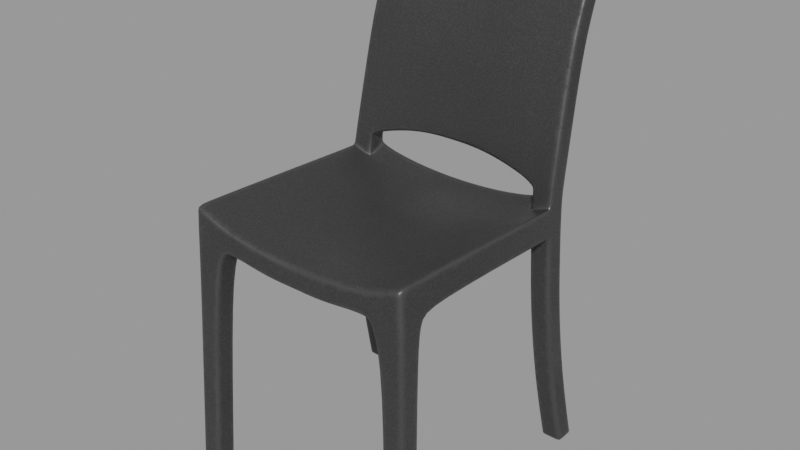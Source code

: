 # Source: chair_4b4678c3-3e81-4ba8-aa3f-4c763c5adda1.blend  (saved by Blender 2.93.21; exported with 4.5.12 LTS)
import bpy
from mathutils import Matrix  # noqa: F401  (used for matrix-valued properties, if any)

bpy.ops.wm.read_factory_settings(use_empty=True)
scene = bpy.context.scene
scene.name = 'upload'

# ---- collections
col_chair = bpy.data.collections.new('Chair'); scene.collection.children.link(col_chair)

# ---- materials (node trees are filled in below, after node groups)
mat_sedia = bpy.data.materials.new('sedia')
mat_sedia.use_transparent_shadow = False
mat_sedia.use_raytrace_refraction = True
mat_sedia.use_screen_refraction = True
mat_sedia.thickness_mode = 'SLAB'

# ---- material node trees
mat_sedia.use_nodes = True; mat_sedia.node_tree.nodes.clear()
_N = mat_sedia.node_tree.nodes; _L = mat_sedia.node_tree.links
n0 = _N.new('ShaderNodeOutputMaterial'); n0.name = 'Material Output'; n0.location = (716, 300)
n1 = _N.new('ShaderNodeTexCoord'); n1.name = 'Texture Coordinate'; n1.location = (-893, 145)
n2 = _N.new('ShaderNodeMapping'); n2.name = 'Mapping'; n2.location = (-683, 162)
n2.width = 240
n3 = _N.new('ShaderNodeTexNoise'); n3.name = 'Noise Texture'; n3.location = (-393, 128)
n3.inputs[3].default_value = 16.0
n4 = _N.new('ShaderNodeVectorMath'); n4.name = 'Vector Math'; n4.location = (-606, 436)
n4.operation = 'DOT_PRODUCT'
n5 = _N.new('ShaderNodeTexVoronoi'); n5.name = 'Voronoi Texture'; n5.location = (-390, 424)
n5.feature = 'SMOOTH_F1'
n5.inputs[2].default_value = 500.0
n6 = _N.new('ShaderNodeNewGeometry'); n6.name = 'Geometry'; n6.location = (-1159, 252)
n7 = _N.new('ShaderNodeBevel'); n7.name = 'Bevel'; n7.location = (-822, 459)
n7.samples = 8
n8 = _N.new('ShaderNodeMath'); n8.name = 'Math'; n8.location = (-1052, 532)
n8.operation = 'MULTIPLY'
n8.inputs[0].default_value = 0.015
n8.inputs[2].default_value = 0.0
n9 = _N.new('ShaderNodeTexNoise'); n9.name = 'Noise Texture.001'; n9.location = (-1592, 390)
n9.inputs[2].default_value = 75.0
n9.inputs[3].default_value = 16.0
n10 = _N.new('ShaderNodeValToRGB'); n10.name = 'ColorRamp'; n10.location = (-1367, 496)
n10.color_ramp.interpolation = 'EASE'
while len(n10.color_ramp.elements) > 1: n10.color_ramp.elements.remove(n10.color_ramp.elements[-1])
n10.color_ramp.elements[0].position = 0.0; n10.color_ramp.elements[0].color = (0.0, 0.0, 0.0, 1.0)
_e = n10.color_ramp.elements.new(1.0); _e.color = (1.0, 1.0, 1.0, 1.0)
n11 = _N.new('ShaderNodeMapRange'); n11.name = 'Map Range'; n11.location = (-387, 668)
n11.inputs[1].default_value = 0.99
n11.inputs[3].default_value = 1.0
n11.inputs[4].default_value = 0.0
n12 = _N.new('ShaderNodeMix'); n12.name = 'Mix'; n12.location = (42, 598)
n12.data_type = 'RGBA'
n12.inputs[6].default_value = (0.0331, 0.0331, 0.0331, 1.0)
n12.inputs[7].default_value = (0.1459, 0.1459, 0.1459, 1.0)
n13 = _N.new('ShaderNodeInvert'); n13.name = 'Invert'; n13.location = (-84, 212)
n13.inputs[0].default_value = 0.0
n14 = _N.new('ShaderNodeTexCoord'); n14.name = 'Texture Coordinate.001'; n14.location = (-1832, 150)
n15 = _N.new('ShaderNodeBsdfPrincipled'); n15.name = 'Principled BSDF'; n15.location = (385, 287)
n15.distribution = 'GGX'
n15.subsurface_method = 'BURLEY'
n15.inputs[3].default_value = 1.45
n15.inputs[20].default_value = 0.5755
n15.inputs[27].default_value = (0.0, 0.0, 0.0, 1.0)
n15.inputs[28].default_value = 1.0
_L.new(n3.outputs[0], n15.inputs[2])
_L.new(n2.outputs[0], n3.inputs[0])
_L.new(n1.outputs[3], n2.inputs[0])
_L.new(n2.outputs[0], n5.inputs[0])
_L.new(n7.outputs[0], n4.inputs[0])
_L.new(n6.outputs[1], n4.inputs[1])
_L.new(n12.outputs[2], n15.inputs[0])
_L.new(n4.outputs[1], n11.inputs[0])
_L.new(n11.outputs[0], n12.inputs[0])
_L.new(n8.outputs[0], n7.inputs[0])
_L.new(n10.outputs[0], n8.inputs[1])
_L.new(n11.outputs[0], n13.inputs[1])
_L.new(n15.outputs[0], n0.inputs[0])
_L.new(n14.outputs[3], n9.inputs[0])
_L.new(n9.outputs[0], n10.inputs[0])
_L.new(n13.outputs[0], n15.inputs[1])
_L.new(n5.outputs[0], n15.inputs[13])
n0.is_active_output = True

# ---- meshes
me_plane_053 = bpy.data.meshes.new('Plane.053')
me_plane_053.from_pydata([(0.1499, 0.2315, 0.7996), (0.2028, 0.1411, 0.269), (0.198, 0.1371, 0.4035), (0.2124, 0.1911, -5.032e-08), (0.2076, 0.1591, 0.1345), (0.1975, -0.1497, 0.4195), (0.1979, -0.1682, 0.4063), (0.2005, -0.1762, 0.3339), (0.2124, -0.1911, -5.032e-08), (0.2124, 0.2271, -5.032e-08), (0.2124, -0.2271, -5.032e-08), (0.2076, 0.1951, 0.1345), (0.2028, 0.1771, 0.269), (0.198, 0.1731, 0.4035), (0.2005, -0.2122, 0.3339), (0.1971, -0.2098, 0.4302), (0.1956, -0.2098, 0.4722), (0.1962, 0.1371, 0.4555), (0.1962, 0.1731, 0.4555), (0.1953, 0.1405, 0.4793), (0.1883, 0.1802, 0.6775), (0.1859, 0.2053, 0.7443), (0.184, 0.2315, 0.7996), (0.1954, 0.1763, 0.4778), (0.1887, 0.2137, 0.6671), (0.1846, 0.26, 0.781), (0.1864, 0.2361, 0.7295), (0.1833, 0.2477, 0.8191), (0.1839, 0.2762, 0.8005), (0.1764, 0.2271, -5.19e-08), (0.1716, 0.1951, 0.1345), (0.162, 0.1371, 0.4035), (0.1668, 0.1411, 0.269), (0.1716, 0.1591, 0.1345), (0.1764, 0.1911, -5.19e-08), (0.1602, 0.1731, 0.4578), (0.1591, 0.1773, 0.4864), (0.1645, -0.2122, 0.3339), (0.1764, -0.2271, -5.19e-08), (0.1527, 0.2137, 0.6671), (0.1596, -0.2098, 0.4578), (0.1608, -0.2098, 0.4359), (0.1615, -0.1497, 0.4195), (0.1645, -0.1762, 0.3339), (0.1619, -0.1682, 0.4063), (0.1504, 0.2361, 0.7295), (0.1486, 0.26, 0.781), (0.1764, -0.1911, -5.19e-08), (0.1499, 0.2053, 0.7443), (0.1523, 0.1802, 0.6775), (0.1602, 0.1371, 0.4412), (0.162, 0.1731, 0.4035), (0.1479, 0.2762, 0.8005), (0.1591, 0.1416, 0.4767), (0.1668, 0.1771, 0.269), (0.1269, 0.1795, 0.4965), (0.09496, 0.1808, 0.5036), (0.06323, 0.1816, 0.5083), (0.0316, 0.1819, 0.5108), (0.1221, 0.2137, 0.6671), (0.09159, 0.2137, 0.6672), (0.06106, 0.2137, 0.6672), (0.03053, 0.2137, 0.6672), (0.1289, -0.2098, 0.4302), (0.09681, -0.2098, 0.4255), (0.06459, -0.2098, 0.4224), (0.03231, -0.2098, 0.4198), (0.1295, -0.1682, 0.4213), (0.09715, -0.1682, 0.4192), (0.06477, -0.1682, 0.4146), (0.03238, -0.1682, 0.4125), (0.1189, 0.26, 0.7811), (0.08917, 0.26, 0.7811), (0.05944, 0.26, 0.7812), (0.02972, 0.26, 0.7812), (0.1218, 0.1802, 0.6775), (0.09137, 0.1802, 0.6775), (0.06092, 0.1802, 0.6776), (0.03046, 0.1802, 0.6776), (0.1178, 0.2477, 0.8191), (0.0589, 0.2477, 0.8192), (0.0324, 0.1371, 0.4035), (0.06481, 0.1371, 0.4035), (0.09721, 0.1371, 0.4035), (0.1296, 0.1371, 0.4035), (0.03204, 0.1731, 0.4373), (0.06407, 0.1731, 0.4392), (0.09611, 0.1731, 0.4427), (0.1281, 0.1731, 0.4481), (0.03251, -0.2098, 0.3989), (0.06503, -0.2098, 0.4006), (0.09754, -0.2098, 0.4051), (0.1301, -0.2098, 0.4079), (0.03192, -0.2098, 0.4373), (0.06383, -0.2098, 0.4392), (0.09575, -0.2098, 0.4427), (0.1277, -0.2098, 0.4481), (0.03229, -0.1497, 0.4195), (0.06458, -0.1497, 0.4195), (0.09687, -0.1497, 0.4195), (0.1292, -0.1497, 0.4195), (0.03251, -0.1738, 0.3989), (0.06503, -0.1738, 0.4006), (0.09754, -0.1738, 0.4051), (0.1301, -0.1738, 0.4079), (0.03009, 0.2361, 0.7297), (0.06018, 0.2361, 0.7296), (0.09026, 0.2361, 0.7296), (0.1204, 0.2361, 0.7296), (0.02998, 0.2053, 0.7445), (0.05997, 0.2053, 0.7444), (0.08995, 0.2053, 0.7444), (0.1199, 0.2053, 0.7444), (0.03204, 0.1371, 0.4206), (0.06407, 0.1371, 0.4226), (0.09611, 0.1371, 0.426), (0.1281, 0.1371, 0.4315), (0.0324, 0.1731, 0.4035), (0.06481, 0.1731, 0.4035), (0.09721, 0.1731, 0.4035), (0.1296, 0.1731, 0.4035), (0.02958, 0.2762, 0.8007), (0.05917, 0.2762, 0.8007), (0.08875, 0.2762, 0.8006), (0.1183, 0.2762, 0.8006), (0.03157, 0.1465, 0.5089), (0.06318, 0.1461, 0.5058), (0.09489, 0.1453, 0.4998), (0.1268, 0.144, 0.4906), (0.1458, 0.1371, 0.4035), (0.1442, 0.1731, 0.4524), (0.1467, -0.2099, 0.4046), (0.1436, -0.2098, 0.4524), (0.1453, -0.1497, 0.4195), (0.1467, -0.1739, 0.4046), (0.1354, 0.2361, 0.7295), (0.1349, 0.2053, 0.7443), (0.1442, 0.1371, 0.4357), (0.1458, 0.1731, 0.4035), (0.1331, 0.2762, 0.8006), (0.1428, 0.143, 0.485), (0.1429, 0.1787, 0.4924), (0.1374, 0.2137, 0.6671), (0.1448, -0.2098, 0.4326), (0.1457, -0.1682, 0.4171), (0.1337, 0.26, 0.7811), (0.1371, 0.1802, 0.6775), (0.1325, 0.2477, 0.8191), (0.02998, 0.2315, 0.7997), (0.05997, 0.2315, 0.7997), (0.08995, 0.2315, 0.7996), (0.1199, 0.2315, 0.7996), (0.1349, 0.2315, 0.7996), (0.1473, 0.2477, 0.8191), (0.02945, 0.2477, 0.8193), (0.08836, 0.2477, 0.8192), (0.198, 0.1285, 0.404), (0.1962, 0.1266, 0.456), (0.1601, 0.1175, 0.4421), (0.162, 0.1285, 0.404), (0.0324, 0.1285, 0.404), (0.0648, 0.1285, 0.404), (0.0972, 0.1285, 0.404), (0.1296, 0.1285, 0.404), (0.032, 0.03721, 0.4254), (0.06401, 0.05074, 0.4267), (0.09604, 0.06865, 0.4293), (0.1281, 0.09006, 0.4337), (0.1458, 0.1285, 0.404), (0.1441, 0.1047, 0.4373), (0.1991, 0.138, 0.3734), (0.1991, 0.174, 0.3734), (0.1631, 0.174, 0.3734), (0.1631, 0.138, 0.3734), (0.2123, 0.1905, 0.00238), (0.2123, 0.2265, 0.00238), (0.1763, 0.1905, 0.00238), (0.1763, 0.2265, 0.00238), (0.2122, -0.191, 0.003142), (0.2122, -0.227, 0.003142), (0.1762, -0.191, 0.003142), (0.1762, -0.227, 0.003142), (0.1928, 0.1547, 0.5502), (0.193, 0.1897, 0.5455), (0.1566, 0.1554, 0.5485), (0.1568, 0.1903, 0.551), (0.03122, 0.1933, 0.5667), (0.06246, 0.1931, 0.5651), (0.09376, 0.1926, 0.5621), (0.1252, 0.1918, 0.5575), (0.03117, 0.1586, 0.5693), (0.06237, 0.1583, 0.5672), (0.09363, 0.1578, 0.5634), (0.125, 0.1569, 0.5575), (0.1409, 0.1912, 0.5549), (0.1408, 0.1563, 0.5539), (-5.544e-08, 0.1371, 0.4035), (4.992e-08, -0.1497, 0.4184), (5.966e-08, -0.1738, 0.3993), (-6.874e-08, 0.1731, 0.4035), (7.297e-08, -0.2098, 0.3993), (7.134e-08, -0.2098, 0.4365), (-5.615e-08, 0.1371, 0.4198), (-7.018e-08, 0.1731, 0.4365), (-6.353e-08, 0.1466, 0.509), (-8.332e-08, 0.1802, 0.6776), (-0.1499, 0.2315, 0.7996), (-7.67e-08, 0.182, 0.5108), (-9.527e-08, 0.2137, 0.6673), (-1.174e-07, 0.26, 0.7812), (-9.554e-08, 0.2053, 0.7445), (-1.063e-07, 0.2361, 0.7297), (-1.145e-07, 0.2477, 0.8193), (-1.242e-07, 0.2762, 0.8008), (5.697e-08, -0.1682, 0.4132), (7.214e-08, -0.2098, 0.4182), (-0.2028, 0.1411, 0.269), (-0.198, 0.1371, 0.4035), (-0.2124, 0.1911, -6.889e-08), (-0.2076, 0.1591, 0.1345), (-0.1975, -0.1497, 0.4195), (-0.1979, -0.1682, 0.4063), (-0.2005, -0.1762, 0.3339), (-0.2124, -0.1911, -6.889e-08), (-0.2124, 0.2271, -6.889e-08), (-0.2124, -0.2271, -6.889e-08), (-0.2076, 0.1951, 0.1345), (-0.2028, 0.1771, 0.269), (-0.198, 0.1731, 0.4035), (-0.2005, -0.2122, 0.3339), (-0.1971, -0.2098, 0.4302), (-0.1956, -0.2098, 0.4722), (-0.1962, 0.1371, 0.4555), (-0.1962, 0.1731, 0.4555), (-0.1953, 0.1405, 0.4793), (-0.1883, 0.1802, 0.6775), (-0.1859, 0.2053, 0.7443), (-0.184, 0.2315, 0.7996), (-1.076e-07, 0.2315, 0.7997), (-0.1954, 0.1763, 0.4778), (-0.1887, 0.2137, 0.6671), (-0.1846, 0.26, 0.781), (-0.1864, 0.2361, 0.7295), (-0.1833, 0.2477, 0.8191), (-0.1839, 0.2762, 0.8005), (-0.1764, 0.2271, -6.731e-08), (-0.1716, 0.1951, 0.1345), (-0.162, 0.1371, 0.4035), (-0.1668, 0.1411, 0.269), (-0.1716, 0.1591, 0.1345), (-0.1764, 0.1911, -6.731e-08), (-0.1602, 0.1731, 0.4578), (-0.1591, 0.1773, 0.4864), (-0.1645, -0.2122, 0.3339), (-0.1764, -0.2271, -6.731e-08), (-0.1527, 0.2137, 0.6671), (-0.1596, -0.2098, 0.4578), (-0.1608, -0.2098, 0.4359), (-0.1615, -0.1497, 0.4195), (-0.1645, -0.1762, 0.3339), (-0.1619, -0.1682, 0.4063), (-0.1504, 0.2361, 0.7295), (-0.1486, 0.26, 0.781), (-0.1764, -0.1911, -6.731e-08), (-0.1499, 0.2053, 0.7443), (-0.1523, 0.1802, 0.6775), (-0.1602, 0.1371, 0.4412), (-0.162, 0.1731, 0.4035), (-0.1479, 0.2762, 0.8005), (-0.1591, 0.1416, 0.4767), (-0.1668, 0.1771, 0.269), (-0.1269, 0.1795, 0.4965), (-0.09496, 0.1808, 0.5036), (-0.06323, 0.1816, 0.5083), (-0.0316, 0.1819, 0.5108), (-0.1221, 0.2137, 0.6671), (-0.09159, 0.2137, 0.6672), (-0.06106, 0.2137, 0.6672), (-0.03053, 0.2137, 0.6672), (-0.1289, -0.2098, 0.4302), (-0.09681, -0.2098, 0.4255), (-0.06459, -0.2098, 0.4224), (-0.03231, -0.2098, 0.4198), (-0.1295, -0.1682, 0.4213), (-0.09715, -0.1682, 0.4192), (-0.06477, -0.1682, 0.4146), (-0.03238, -0.1682, 0.4125), (-0.1189, 0.26, 0.7811), (-0.08917, 0.26, 0.7811), (-0.05944, 0.26, 0.7812), (-0.02972, 0.26, 0.7812), (-0.1218, 0.1802, 0.6775), (-0.09137, 0.1802, 0.6775), (-0.06092, 0.1802, 0.6776), (-0.03046, 0.1802, 0.6776), (-0.1178, 0.2477, 0.8191), (-0.0589, 0.2477, 0.8192), (-0.0324, 0.1371, 0.4035), (-0.06481, 0.1371, 0.4035), (-0.09721, 0.1371, 0.4035), (-0.1296, 0.1371, 0.4035), (-0.03204, 0.1731, 0.4373), (-0.06407, 0.1731, 0.4392), (-0.09611, 0.1731, 0.4427), (-0.1281, 0.1731, 0.4481), (-0.03251, -0.2098, 0.3989), (-0.06503, -0.2098, 0.4006), (-0.09754, -0.2098, 0.4051), (-0.1301, -0.2098, 0.4079), (-0.03192, -0.2098, 0.4373), (-0.06383, -0.2098, 0.4392), (-0.09575, -0.2098, 0.4427), (-0.1277, -0.2098, 0.4481), (-0.03229, -0.1497, 0.4195), (-0.06458, -0.1497, 0.4195), (-0.09687, -0.1497, 0.4195), (-0.1292, -0.1497, 0.4195), (-0.03251, -0.1738, 0.3989), (-0.06503, -0.1738, 0.4006), (-0.09754, -0.1738, 0.4051), (-0.1301, -0.1738, 0.4079), (-0.03009, 0.2361, 0.7297), (-0.06018, 0.2361, 0.7296), (-0.09026, 0.2361, 0.7296), (-0.1204, 0.2361, 0.7296), (-0.02998, 0.2053, 0.7445), (-0.05997, 0.2053, 0.7444), (-0.08995, 0.2053, 0.7444), (-0.1199, 0.2053, 0.7444), (-0.03204, 0.1371, 0.4206), (-0.06407, 0.1371, 0.4226), (-0.09611, 0.1371, 0.426), (-0.1281, 0.1371, 0.4315), (-0.0324, 0.1731, 0.4035), (-0.06481, 0.1731, 0.4035), (-0.09721, 0.1731, 0.4035), (-0.1296, 0.1731, 0.4035), (-0.02958, 0.2762, 0.8007), (-0.05917, 0.2762, 0.8007), (-0.08875, 0.2762, 0.8006), (-0.1183, 0.2762, 0.8006), (-0.03157, 0.1465, 0.5089), (-0.06318, 0.1461, 0.5058), (-0.09489, 0.1453, 0.4998), (-0.1268, 0.144, 0.4906), (-0.1458, 0.1371, 0.4035), (-0.1442, 0.1731, 0.4524), (-0.1467, -0.2099, 0.4046), (-0.1436, -0.2098, 0.4524), (-0.1453, -0.1497, 0.4195), (-0.1467, -0.1739, 0.4046), (-0.1354, 0.2361, 0.7295), (-0.1349, 0.2053, 0.7443), (-0.1442, 0.1371, 0.4357), (-0.1458, 0.1731, 0.4035), (-0.1331, 0.2762, 0.8006), (-0.1428, 0.143, 0.485), (-0.1429, 0.1787, 0.4924), (-0.1374, 0.2137, 0.6671), (-0.1448, -0.2098, 0.4326), (-0.1457, -0.1682, 0.4171), (-0.1337, 0.26, 0.7811), (-0.1371, 0.1802, 0.6775), (-0.1325, 0.2477, 0.8191), (-0.02998, 0.2315, 0.7997), (-0.05997, 0.2315, 0.7997), (-0.08995, 0.2315, 0.7996), (-0.1199, 0.2315, 0.7996), (-0.1349, 0.2315, 0.7996), (-0.1473, 0.2477, 0.8191), (-0.02945, 0.2477, 0.8193), (-0.08836, 0.2477, 0.8192), (-5.226e-08, 0.1285, 0.404), (-1.4e-08, 0.02862, 0.4253), (-0.198, 0.1285, 0.404), (-0.1962, 0.1266, 0.456), (-0.1601, 0.1175, 0.4421), (-0.162, 0.1285, 0.404), (-0.0324, 0.1285, 0.404), (-0.0648, 0.1285, 0.404), (-0.0972, 0.1285, 0.404), (-0.1296, 0.1285, 0.404), (-0.032, 0.03721, 0.4254), (-0.06401, 0.05074, 0.4267), (-0.09604, 0.06865, 0.4293), (-0.1281, 0.09006, 0.4337), (-0.1458, 0.1285, 0.404), (-0.1441, 0.1047, 0.4373), (-0.1991, 0.138, 0.3734), (-0.1991, 0.174, 0.3734), (-0.1631, 0.174, 0.3734), (-0.1631, 0.138, 0.3734), (-0.2123, 0.1905, 0.00238), (-0.2123, 0.2265, 0.00238), (-0.1763, 0.1905, 0.00238), (-0.1763, 0.2265, 0.00238), (-0.2122, -0.191, 0.003142), (-0.2122, -0.227, 0.003142), (-0.1762, -0.191, 0.003142), (-0.1762, -0.227, 0.003142), (-7.061e-08, 0.1586, 0.5693), (-8.334e-08, 0.1933, 0.5667), (-0.1928, 0.1547, 0.5502), (-0.193, 0.1897, 0.5455), (-0.1566, 0.1554, 0.5485), (-0.1568, 0.1903, 0.551), (-0.03122, 0.1933, 0.5667), (-0.06246, 0.1931, 0.5651), (-0.09376, 0.1926, 0.5621), (-0.1252, 0.1918, 0.5575), (-0.03117, 0.1586, 0.5693), (-0.06237, 0.1583, 0.5672), (-0.09363, 0.1578, 0.5634), (-0.125, 0.1569, 0.5575), (-0.1409, 0.1912, 0.5549), (-0.1408, 0.1563, 0.5539)], [], [(202, 113, 85, 203), (114, 86, 85, 113), (114, 115, 87, 86), (88, 87, 115, 116), (170, 1, 12, 171), (12, 1, 4, 11), (174, 3, 9, 175), (178, 7, 14, 179), (15, 14, 7, 6), (157, 16, 5, 156), (13, 18, 17, 2), (18, 23, 19, 17), (182, 19, 23, 183), (21, 20, 24, 26), (22, 21, 26, 25), (25, 28, 27, 22), (16, 15, 6, 5), (177, 175, 9, 29), (173, 170, 2, 31), (176, 174, 4, 33), (36, 23, 18, 35), (181, 179, 14, 37), (33, 4, 1, 32), (185, 183, 23, 36), (41, 15, 16, 40), (159, 156, 5, 42), (44, 6, 7, 43), (46, 25, 26, 45), (180, 178, 8, 47), (49, 20, 21, 48), (158, 157, 17, 50), (29, 9, 3, 34), (45, 26, 24, 39), (47, 8, 10, 38), (35, 18, 13, 51), (153, 27, 28, 52), (50, 17, 19, 53), (110, 111, 150, 149), (184, 182, 20, 49), (52, 28, 25, 46), (48, 21, 22, 0), (172, 171, 12, 54), (42, 5, 6, 44), (109, 110, 149, 148), (54, 12, 11, 30), (37, 14, 15, 41), (131, 37, 41, 143), (133, 42, 44, 144), (139, 52, 46, 145), (195, 184, 49, 146), (147, 153, 52, 139), (130, 35, 51, 138), (135, 45, 39, 142), (169, 158, 50, 137), (146, 49, 48, 136), (131, 134, 43, 37), (145, 46, 45, 135), (144, 44, 43, 134), (168, 159, 42, 133), (143, 41, 40, 132), (194, 185, 36, 141), (180, 47, 38, 181), (177, 29, 34, 176), (33, 32, 54, 30), (172, 173, 31, 51), (138, 51, 31, 129), (199, 117, 81, 196), (117, 118, 82, 81), (118, 119, 83, 82), (119, 120, 84, 83), (35, 130, 137, 50), (137, 130, 88, 116), (204, 207, 58, 125), (401, 186, 58, 207), (186, 187, 57, 58), (187, 188, 56, 57), (188, 189, 55, 56), (215, 66, 93, 201), (66, 65, 94, 93), (65, 64, 95, 94), (64, 63, 96, 95), (372, 160, 97, 197), (160, 161, 98, 97), (161, 162, 99, 98), (162, 163, 100, 99), (214, 70, 101, 198), (70, 69, 102, 101), (69, 68, 103, 102), (68, 67, 104, 103), (209, 74, 105, 211), (74, 73, 106, 105), (73, 72, 107, 106), (72, 71, 108, 107), (200, 198, 101, 89), (89, 101, 102, 90), (90, 102, 103, 91), (91, 103, 104, 92), (205, 78, 109, 210), (78, 77, 110, 109), (77, 76, 111, 110), (76, 75, 112, 111), (373, 164, 113, 202), (164, 165, 114, 113), (165, 166, 115, 114), (166, 167, 116, 115), (211, 105, 62, 208), (105, 106, 61, 62), (106, 107, 60, 61), (107, 108, 59, 60), (203, 85, 117, 199), (85, 86, 118, 117), (86, 87, 119, 118), (87, 88, 120, 119), (212, 154, 121, 213), (154, 80, 122, 121), (80, 155, 123, 122), (155, 79, 124, 123), (57, 126, 125, 58), (56, 127, 126, 57), (55, 128, 127, 56), (141, 140, 128, 55), (400, 190, 78, 205), (190, 191, 77, 78), (191, 192, 76, 77), (192, 193, 75, 76), (213, 121, 74, 209), (121, 122, 73, 74), (122, 123, 72, 73), (123, 124, 71, 72), (197, 97, 70, 214), (97, 98, 69, 70), (98, 99, 68, 69), (99, 100, 67, 68), (200, 89, 66, 215), (89, 90, 65, 66), (90, 91, 64, 65), (91, 92, 63, 64), (120, 138, 129, 84), (140, 141, 36, 53), (189, 194, 141, 55), (63, 143, 132, 96), (163, 168, 133, 100), (67, 144, 134, 104), (71, 145, 135, 108), (92, 104, 134, 131), (75, 146, 136, 112), (167, 169, 137, 116), (108, 135, 142, 59), (88, 130, 138, 120), (79, 147, 139, 124), (53, 36, 35, 50), (193, 195, 146, 75), (124, 139, 145, 71), (100, 133, 144, 67), (92, 131, 143, 63), (112, 136, 152, 151), (210, 109, 148, 238), (136, 48, 0, 152), (111, 112, 151, 150), (151, 152, 147, 79), (150, 151, 79, 155), (149, 150, 155, 80), (238, 148, 154, 212), (0, 22, 27, 153), (152, 0, 153, 147), (148, 149, 80, 154), (96, 132, 169, 167), (84, 129, 168, 163), (95, 96, 167, 166), (94, 95, 166, 165), (93, 94, 165, 164), (201, 93, 164, 373), (83, 84, 163, 162), (82, 83, 162, 161), (81, 82, 161, 160), (196, 81, 160, 372), (129, 31, 159, 168), (132, 40, 158, 169), (40, 16, 157, 158), (31, 2, 156, 159), (17, 157, 156, 2), (54, 32, 173, 172), (51, 13, 171, 172), (32, 1, 170, 173), (2, 170, 171, 13), (30, 177, 176, 33), (34, 3, 174, 176), (30, 11, 175, 177), (4, 174, 175, 11), (43, 180, 181, 37), (43, 7, 178, 180), (38, 10, 179, 181), (8, 178, 179, 10), (128, 140, 195, 193), (59, 142, 194, 189), (127, 128, 193, 192), (126, 127, 192, 191), (125, 126, 191, 190), (204, 125, 190, 400), (60, 59, 189, 188), (61, 60, 188, 187), (62, 61, 187, 186), (208, 62, 186, 401), (142, 39, 185, 194), (140, 53, 184, 195), (53, 19, 182, 184), (39, 24, 183, 185), (20, 182, 183, 24), (202, 203, 301, 329), (330, 329, 301, 302), (330, 302, 303, 331), (304, 332, 331, 303), (388, 389, 227, 216), (227, 226, 219, 216), (392, 393, 224, 218), (396, 397, 229, 222), (230, 221, 222, 229), (375, 374, 220, 231), (228, 217, 232, 233), (233, 232, 234, 239), (402, 403, 239, 234), (236, 242, 240, 235), (237, 241, 242, 236), (241, 237, 243, 244), (231, 220, 221, 230), (395, 245, 224, 393), (391, 247, 217, 388), (394, 249, 219, 392), (252, 251, 233, 239), (399, 253, 229, 397), (249, 248, 216, 219), (405, 252, 239, 403), (257, 256, 231, 230), (377, 258, 220, 374), (260, 259, 222, 221), (262, 261, 242, 241), (398, 263, 223, 396), (265, 264, 236, 235), (376, 266, 232, 375), (245, 250, 218, 224), (261, 255, 240, 242), (263, 254, 225, 223), (251, 267, 228, 233), (369, 268, 244, 243), (266, 269, 234, 232), (326, 365, 366, 327), (404, 265, 235, 402), (268, 262, 241, 244), (264, 206, 237, 236), (390, 270, 227, 389), (258, 260, 221, 220), (325, 364, 365, 326), (270, 246, 226, 227), (253, 257, 230, 229), (347, 359, 257, 253), (349, 360, 260, 258), (355, 361, 262, 268), (415, 362, 265, 404), (363, 355, 268, 369), (346, 354, 267, 251), (351, 358, 255, 261), (387, 353, 266, 376), (362, 352, 264, 265), (347, 253, 259, 350), (361, 351, 261, 262), (360, 350, 259, 260), (386, 349, 258, 377), (359, 348, 256, 257), (414, 357, 252, 405), (398, 399, 254, 263), (395, 394, 250, 245), (249, 246, 270, 248), (390, 267, 247, 391), (354, 345, 247, 267), (199, 196, 297, 333), (333, 297, 298, 334), (334, 298, 299, 335), (335, 299, 300, 336), (251, 266, 353, 346), (353, 332, 304, 346), (204, 341, 274, 207), (401, 207, 274, 406), (406, 274, 273, 407), (407, 273, 272, 408), (408, 272, 271, 409), (215, 201, 309, 282), (282, 309, 310, 281), (281, 310, 311, 280), (280, 311, 312, 279), (372, 197, 313, 378), (378, 313, 314, 379), (379, 314, 315, 380), (380, 315, 316, 381), (214, 198, 317, 286), (286, 317, 318, 285), (285, 318, 319, 284), (284, 319, 320, 283), (209, 211, 321, 290), (290, 321, 322, 289), (289, 322, 323, 288), (288, 323, 324, 287), (200, 305, 317, 198), (305, 306, 318, 317), (306, 307, 319, 318), (307, 308, 320, 319), (205, 210, 325, 294), (294, 325, 326, 293), (293, 326, 327, 292), (292, 327, 328, 291), (373, 202, 329, 382), (382, 329, 330, 383), (383, 330, 331, 384), (384, 331, 332, 385), (211, 208, 278, 321), (321, 278, 277, 322), (322, 277, 276, 323), (323, 276, 275, 324), (203, 199, 333, 301), (301, 333, 334, 302), (302, 334, 335, 303), (303, 335, 336, 304), (212, 213, 337, 370), (370, 337, 338, 296), (296, 338, 339, 371), (371, 339, 340, 295), (273, 274, 341, 342), (272, 273, 342, 343), (271, 272, 343, 344), (357, 271, 344, 356), (400, 205, 294, 410), (410, 294, 293, 411), (411, 293, 292, 412), (412, 292, 291, 413), (213, 209, 290, 337), (337, 290, 289, 338), (338, 289, 288, 339), (339, 288, 287, 340), (197, 214, 286, 313), (313, 286, 285, 314), (314, 285, 284, 315), (315, 284, 283, 316), (200, 215, 282, 305), (305, 282, 281, 306), (306, 281, 280, 307), (307, 280, 279, 308), (336, 300, 345, 354), (356, 269, 252, 357), (409, 271, 357, 414), (279, 312, 348, 359), (381, 316, 349, 386), (283, 320, 350, 360), (287, 324, 351, 361), (308, 347, 350, 320), (291, 328, 352, 362), (385, 332, 353, 387), (324, 275, 358, 351), (304, 336, 354, 346), (295, 340, 355, 363), (269, 266, 251, 252), (413, 291, 362, 415), (340, 287, 361, 355), (316, 283, 360, 349), (308, 279, 359, 347), (328, 367, 368, 352), (210, 238, 364, 325), (352, 368, 206, 264), (327, 366, 367, 328), (367, 295, 363, 368), (366, 371, 295, 367), (365, 296, 371, 366), (238, 212, 370, 364), (206, 369, 243, 237), (368, 363, 369, 206), (364, 370, 296, 365), (312, 385, 387, 348), (300, 381, 386, 345), (311, 384, 385, 312), (310, 383, 384, 311), (309, 382, 383, 310), (201, 373, 382, 309), (299, 380, 381, 300), (298, 379, 380, 299), (297, 378, 379, 298), (196, 372, 378, 297), (345, 386, 377, 247), (348, 387, 376, 256), (256, 376, 375, 231), (247, 377, 374, 217), (232, 217, 374, 375), (270, 390, 391, 248), (267, 390, 389, 228), (248, 391, 388, 216), (217, 228, 389, 388), (246, 249, 394, 395), (250, 394, 392, 218), (246, 395, 393, 226), (219, 226, 393, 392), (259, 253, 399, 398), (259, 398, 396, 222), (254, 399, 397, 225), (223, 225, 397, 396), (344, 413, 415, 356), (275, 409, 414, 358), (343, 412, 413, 344), (342, 411, 412, 343), (341, 410, 411, 342), (204, 400, 410, 341), (276, 408, 409, 275), (277, 407, 408, 276), (278, 406, 407, 277), (208, 401, 406, 278), (358, 414, 405, 255), (356, 415, 404, 269), (269, 404, 402, 234), (255, 405, 403, 240), (235, 240, 403, 402)])
me_plane_053.polygons.foreach_set('use_smooth', [True] * 416)
_uv = me_plane_053.uv_layers.new(name='UVMap')
_uv.uv.foreach_set('vector', [0.0, 0.0, 0.0, 0.0, 0.0, 0.0, 0.0, 0.0, 0.0, 0.0, 0.0, 0.0, 0.0, 0.0, 0.0, 0.0, 0.0, 0.0, 0.0, 0.0, 0.0, 0.0, 0.0, 0.0, 0.0, 0.0, 0.0, 0.0, 0.0, 0.0, 0.0, 0.0, 0.0, 0.0, 0.0, 0.0, 0.0, 0.0, 0.0, 0.0, 0.0, 0.0, 0.0, 0.0, 0.0, 0.0, 0.0, 0.0, 0.0, 0.0, 0.0, 0.0, 0.0, 0.0, 0.0, 0.0, 0.0, 0.0, 0.0, 0.0, 0.0, 0.0, 0.0, 0.0, 0.0, 0.0, 0.0, 0.0, 0.0, 0.0, 0.0, 0.0, 0.0, 0.0, 0.0, 0.0, 0.0, 0.0, 0.0, 0.0, 0.0, 0.0, 0.0, 0.0, 0.0, 0.0, 0.0, 0.0, 0.0, 0.0, 0.0, 0.0, 0.0, 0.0, 0.0, 0.0, 0.0, 0.0, 0.0, 0.0, 0.0, 0.0, 0.0, 0.0, 0.0, 0.0, 0.0, 0.0, 0.0, 0.0, 0.0, 0.0, 0.0, 0.0, 0.0, 0.0, 0.0, 0.0, 0.0, 0.0, 0.0, 0.0, 0.0, 0.0, 0.0, 0.0, 0.0, 0.0, 0.0, 0.0, 0.0, 0.0, 0.0, 0.0, 0.0, 0.0, 0.0, 0.0, 0.0, 0.0, 0.0, 0.0, 0.0, 0.0, 0.0, 0.0, 0.0, 0.0, 0.0, 0.0, 0.0, 0.0, 0.0, 0.0, 0.0, 0.0, 0.0, 0.0, 0.0, 0.0, 0.0, 0.0, 0.0, 0.0, 0.0, 0.0, 0.0, 0.0, 0.0, 0.0, 0.0, 0.0, 0.0, 0.0, 0.0, 0.0, 0.0, 0.0, 0.0, 0.0, 0.0, 0.0, 0.0, 0.0, 0.0, 0.0, 0.0, 0.0, 0.0, 0.0, 0.0, 0.0, 0.0, 0.0, 0.0, 0.0, 0.0, 0.0, 0.0, 0.0, 0.0, 0.0, 0.0, 0.0, 0.0, 0.0, 0.0, 0.0, 0.0, 0.0, 0.0, 0.0, 0.0, 0.0, 0.0, 0.0, 0.0, 0.0, 0.0, 0.0, 0.0, 0.0, 0.0, 0.0, 0.0, 0.0, 0.0, 0.0, 0.0, 0.0, 0.0, 0.0, 0.0, 0.0, 0.0, 0.0, 0.0, 0.0, 0.0, 0.0, 0.0, 0.0, 0.0, 0.0, 0.0, 0.0, 0.0, 0.0, 0.0, 0.0, 0.0, 0.0, 0.0, 0.0, 0.0, 0.0, 0.0, 0.0, 0.0, 0.0, 0.0, 0.0, 0.0, 0.0, 0.0, 0.0, 0.0, 0.0, 0.0, 0.0, 0.0, 0.0, 0.0, 0.0, 0.0, 0.0, 0.0, 0.0, 0.0, 0.0, 0.0, 0.0, 0.0, 0.0, 0.0, 0.0, 0.0, 0.0, 0.0, 0.0, 0.0, 0.0, 0.0, 0.0, 0.0, 0.0, 0.0, 0.0, 0.0, 0.0, 0.0, 0.0, 0.0, 0.0, 0.0, 0.0, 0.0, 0.0, 0.0, 0.0, 0.0, 0.0, 0.0, 0.0, 0.0, 0.0, 0.0, 0.0, 0.0, 0.0, 0.0, 0.0, 0.0, 0.0, 0.0, 0.0, 0.0, 0.0, 0.0, 0.0, 0.0, 0.0, 0.0, 0.0, 0.0, 0.0, 0.0, 0.0, 0.0, 0.0, 0.0, 0.0, 0.0, 0.0, 0.0, 0.0, 0.0, 0.0, 0.0, 0.0, 0.0, 0.0, 0.0, 0.0, 0.0, 0.0, 0.0, 0.0, 0.0, 0.0, 0.0, 0.0, 0.0, 0.0, 0.0, 0.0, 0.0, 0.0, 0.0, 0.0, 0.0, 0.0, 0.0, 0.0, 0.0, 0.0, 0.0, 0.0, 0.0, 0.0, 0.0, 0.0, 0.0, 0.0, 0.0, 0.0, 0.0, 0.0, 0.0, 0.0, 0.0, 0.0, 0.0, 0.0, 0.0, 0.0, 0.0, 0.0, 0.0, 0.0, 0.0, 0.0, 0.0, 0.0, 0.0, 0.0, 0.0, 0.0, 0.0, 0.0, 0.0, 0.0, 0.0, 0.0, 0.0, 0.0, 0.0, 0.0, 0.0, 0.0, 0.0, 0.0, 0.0, 0.0, 0.0, 0.0, 0.0, 0.0, 0.0, 0.0, 0.0, 0.0, 0.0, 0.0, 0.0, 0.0, 0.0, 0.0, 0.0, 0.0, 0.0, 0.0, 0.0, 0.0, 0.0, 0.0, 0.0, 0.0, 0.0, 0.0, 0.0, 0.0, 0.0, 0.0, 0.0, 0.0, 0.0, 0.0, 0.0, 0.0, 0.0, 0.0, 0.0, 0.0, 0.0, 0.0, 0.0, 0.0, 0.0, 0.0, 0.0, 0.0, 0.0, 0.0, 0.0, 0.0, 0.0, 0.0, 0.0, 0.0, 0.0, 0.0, 0.0, 0.0, 0.0, 0.0, 0.0, 0.0, 0.0, 0.0, 0.0, 0.0, 0.0, 0.0, 0.0, 0.0, 0.0, 0.0, 0.0, 0.0, 0.0, 0.0, 0.0, 0.0, 0.0, 0.0, 0.0, 0.0, 0.0, 0.0, 0.0, 0.0, 0.0, 0.0, 0.0, 0.0, 0.0, 0.0, 0.0, 0.0, 0.0, 0.0, 0.0, 0.0, 0.0, 0.0, 0.0, 0.0, 0.0, 0.0, 0.0, 0.0, 0.0, 0.0, 0.0, 0.0, 0.0, 0.0, 0.0, 0.0, 0.0, 0.0, 0.0, 0.0, 0.0, 0.0, 0.0, 0.0, 0.0, 0.0, 0.0, 0.0, 0.0, 0.0, 0.0, 0.0, 0.0, 0.0, 0.0, 0.0, 0.0, 0.0, 0.0, 0.0, 0.0, 0.0, 0.0, 0.0, 0.0, 0.0, 0.0, 0.0, 0.0, 0.0, 0.0, 0.0, 0.0, 0.0, 0.0, 0.0, 0.0, 0.0, 0.0, 0.0, 0.0, 0.0, 0.0, 0.0, 0.0, 0.0, 0.0, 0.0, 0.0, 0.0, 0.0, 0.0, 0.0, 0.0, 0.0, 0.0, 0.0, 0.0, 0.0, 0.0, 0.0, 0.0, 0.0, 0.0, 0.0, 0.0, 0.0, 0.0, 0.0, 0.0, 0.0, 0.0, 0.0, 0.0, 0.0, 0.0, 0.0, 0.0, 0.0, 0.0, 0.0, 0.0, 0.0, 0.0, 0.0, 0.0, 0.0, 0.0, 0.0, 0.0, 0.0, 0.0, 0.0, 0.0, 0.0, 0.0, 0.0, 0.0, 0.0, 0.0, 0.0, 0.0, 0.0, 0.0, 0.0, 0.0, 0.0, 0.0, 0.0, 0.0, 0.0, 0.0, 0.0, 0.0, 0.0, 0.0, 0.0, 0.0, 0.0, 0.0, 0.0, 0.0, 0.0, 0.0, 0.0, 0.0, 0.0, 0.0, 0.0, 0.0, 0.0, 0.0, 0.0, 0.0, 0.0, 0.0, 0.0, 0.0, 0.0, 0.0, 0.0, 0.0, 0.0, 0.0, 0.0, 0.0, 0.0, 0.0, 0.0, 0.0, 0.0, 0.0, 0.0, 0.0, 0.0, 0.0, 0.0, 0.0, 0.0, 0.0, 0.0, 0.0, 0.0, 0.0, 0.0, 0.0, 0.0, 0.0, 0.0, 0.0, 0.0, 0.0, 0.0, 0.0, 0.0, 0.0, 0.0, 0.0, 0.0, 0.0, 0.0, 0.0, 0.0, 0.0, 0.0, 0.0, 0.0, 0.0, 0.0, 0.0, 0.0, 0.0, 0.0, 0.0, 0.0, 0.0, 0.0, 0.0, 0.0, 0.0, 0.0, 0.0, 0.0, 0.0, 0.0, 0.0, 0.0, 0.0, 0.0, 0.0, 0.0, 0.0, 0.0, 0.0, 0.0, 0.0, 0.0, 0.0, 0.0, 0.0, 0.0, 0.0, 0.0, 0.0, 0.0, 0.0, 0.0, 0.0, 0.0, 0.0, 0.0, 0.0, 0.0, 0.0, 0.0, 0.0, 0.0, 0.0, 0.0, 0.0, 0.0, 0.0, 0.0, 0.0, 0.0, 0.0, 0.0, 0.0, 0.0, 0.0, 0.0, 0.0, 0.0, 0.0, 0.0, 0.0, 0.0, 0.0, 0.0, 0.0, 0.0, 0.0, 0.0, 0.0, 0.0, 0.0, 0.0, 0.0, 0.0, 0.0, 0.0, 0.0, 0.0, 0.0, 0.0, 0.0, 0.0, 0.0, 0.0, 0.0, 0.0, 0.0, 0.0, 0.0, 0.0, 0.0, 0.0, 0.0, 0.0, 0.0, 0.0, 0.0, 0.0, 0.0, 0.0, 0.0, 0.0, 0.0, 0.0, 0.0, 0.0, 0.0, 0.0, 0.0, 0.0, 0.0, 0.0, 0.0, 0.0, 0.0, 0.0, 0.0, 0.0, 0.0, 0.0, 0.0, 0.0, 0.0, 0.0, 0.0, 0.0, 0.0, 0.0, 0.0, 0.0, 0.0, 0.0, 0.0, 0.0, 0.0, 0.0, 0.0, 0.0, 0.0, 0.0, 0.0, 0.0, 0.0, 0.0, 0.0, 0.0, 0.0, 0.0, 0.0, 0.0, 0.0, 0.0, 0.0, 0.0, 0.0, 0.0, 0.0, 0.0, 0.0, 0.0, 0.0, 0.0, 0.0, 0.0, 0.0, 0.0, 0.0, 0.0, 0.0, 0.0, 0.0, 0.0, 0.0, 0.0, 0.0, 0.0, 0.0, 0.0, 0.0, 0.0, 0.0, 0.0, 0.0, 0.0, 0.0, 0.0, 0.0, 0.0, 0.0, 0.0, 0.0, 0.0, 0.0, 0.0, 0.0, 0.0, 0.0, 0.0, 0.0, 0.0, 0.0, 0.0, 0.0, 0.0, 0.0, 0.0, 0.0, 0.0, 0.0, 0.0, 0.0, 0.0, 0.0, 0.0, 0.0, 0.0, 0.0, 0.0, 0.0, 0.0, 0.0, 0.0, 0.0, 0.0, 0.0, 0.0, 0.0, 0.0, 0.0, 0.0, 0.0, 0.0, 0.0, 0.0, 0.0, 0.0, 0.0, 0.0, 0.0, 0.0, 0.0, 0.0, 0.0, 0.0, 0.0, 0.0, 0.0, 0.0, 0.0, 0.0, 0.0, 0.0, 0.0, 0.0, 0.0, 0.0, 0.0, 0.0, 0.0, 0.0, 0.0, 0.0, 0.0, 0.0, 0.0, 0.0, 0.0, 0.0, 0.0, 0.0, 0.0, 0.0, 0.0, 0.0, 0.0, 0.0, 0.0, 0.0, 0.0, 0.0, 0.0, 0.0, 0.0, 0.0, 0.0, 0.0, 0.0, 0.0, 0.0, 0.0, 0.0, 0.0, 0.0, 0.0, 0.0, 0.0, 0.0, 0.0, 0.0, 0.0, 0.0, 0.0, 0.0, 0.0, 0.0, 0.0, 0.0, 0.0, 0.0, 0.0, 0.0, 0.0, 0.0, 0.0, 0.0, 0.0, 0.0, 0.0, 0.0, 0.0, 0.0, 0.0, 0.0, 0.0, 0.0, 0.0, 0.0, 0.0, 0.0, 0.0, 0.0, 0.0, 0.0, 0.0, 0.0, 0.0, 0.0, 0.0, 0.0, 0.0, 0.0, 0.0, 0.0, 0.0, 0.0, 0.0, 0.0, 0.0, 0.0, 0.0, 0.0, 0.0, 0.0, 0.0, 0.0, 0.0, 0.0, 0.0, 0.0, 0.0, 0.0, 0.0, 0.0, 0.0, 0.0, 0.0, 0.0, 0.0, 0.0, 0.0, 0.0, 0.0, 0.0, 0.0, 0.0, 0.0, 0.0, 0.0, 0.0, 0.0, 0.0, 0.0, 0.0, 0.0, 0.0, 0.0, 0.0, 0.0, 0.0, 0.0, 0.0, 0.0, 0.0, 0.0, 0.0, 0.0, 0.0, 0.0, 0.0, 0.0, 0.0, 0.0, 0.0, 0.0, 0.0, 0.0, 0.0, 0.0, 0.0, 0.0, 0.0, 0.0, 0.0, 0.0, 0.0, 0.0, 0.0, 0.0, 0.0, 0.0, 0.0, 0.0, 0.0, 0.0, 0.0, 0.0, 0.0, 0.0, 0.0, 0.0, 0.0, 0.0, 0.0, 0.0, 0.0, 0.0, 0.0, 0.0, 0.0, 0.0, 0.0, 0.0, 0.0, 0.0, 0.0, 0.0, 0.0, 0.0, 0.0, 0.0, 0.0, 0.0, 0.0, 0.0, 0.0, 0.0, 0.0, 0.0, 0.0, 0.0, 0.0, 0.0, 0.0, 0.0, 0.0, 0.0, 0.0, 0.0, 0.0, 0.0, 0.0, 0.0, 0.0, 0.0, 0.0, 0.0, 0.0, 0.0, 0.0, 0.0, 0.0, 0.0, 0.0, 0.0, 0.0, 0.0, 0.0, 0.0, 0.0, 0.0, 0.0, 0.0, 0.0, 0.0, 0.0, 0.0, 0.0, 0.0, 0.0, 0.0, 0.0, 0.0, 0.0, 0.0, 0.0, 0.0, 0.0, 0.0, 0.0, 0.0, 0.0, 0.0, 0.0, 0.0, 0.0, 0.0, 0.0, 0.0, 0.0, 0.0, 0.0, 0.0, 0.0, 0.0, 0.0, 0.0, 0.0, 0.0, 0.0, 0.0, 0.0, 0.0, 0.0, 0.0, 0.0, 0.0, 0.0, 0.0, 0.0, 0.0, 0.0, 0.0, 0.0, 0.0, 0.0, 0.0, 0.0, 0.0, 0.0, 0.0, 0.0, 0.0, 0.0, 0.0, 0.0, 0.0, 0.0, 0.0, 0.0, 0.0, 0.0, 0.0, 0.0, 0.0, 0.0, 0.0, 0.0, 0.0, 0.0, 0.0, 0.0, 0.0, 0.0, 0.0, 0.0, 0.0, 0.0, 0.0, 0.0, 0.0, 0.0, 0.0, 0.0, 0.0, 0.0, 0.0, 0.0, 0.0, 0.0, 0.0, 0.0, 0.0, 0.0, 0.0, 0.0, 0.0, 0.0, 0.0, 0.0, 0.0, 0.0, 0.0, 0.0, 0.0, 0.0, 0.0, 0.0, 0.0, 0.0, 0.0, 0.0, 0.0, 0.0, 0.0, 0.0, 0.0, 0.0, 0.0, 0.0, 0.0, 0.0, 0.0, 0.0, 0.0, 0.0, 0.0, 0.0, 0.0, 0.0, 0.0, 0.0, 0.0, 0.0, 0.0, 0.0, 0.0, 0.0, 0.0, 0.0, 0.0, 0.0, 0.0, 0.0, 0.0, 0.0, 0.0, 0.0, 0.0, 0.0, 0.0, 0.0, 0.0, 0.0, 0.0, 0.0, 0.0, 0.0, 0.0, 0.0, 0.0, 0.0, 0.0, 0.0, 0.0, 0.0, 0.0, 0.0, 0.0, 0.0, 0.0, 0.0, 0.0, 0.0, 0.0, 0.0, 0.0, 0.0, 0.0, 0.0, 0.0, 0.0, 0.0, 0.0, 0.0, 0.0, 0.0, 0.0, 0.0, 0.0, 0.0, 0.0, 0.0, 0.0, 0.0, 0.0, 0.0, 0.0, 0.0, 0.0, 0.0, 0.0, 0.0, 0.0, 0.0, 0.0, 0.0, 0.0, 0.0, 0.0, 0.0, 0.0, 0.0, 0.0, 0.0, 0.0, 0.0, 0.0, 0.0, 0.0, 0.0, 0.0, 0.0, 0.0, 0.0, 0.0, 0.0, 0.0, 0.0, 0.0, 0.0, 0.0, 0.0, 0.0, 0.0, 0.0, 0.0, 0.0, 0.0, 0.0, 0.0, 0.0, 0.0, 0.0, 0.0, 0.0, 0.0, 0.0, 0.0, 0.0, 0.0, 0.0, 0.0, 0.0, 0.0, 0.0, 0.0, 0.0, 0.0, 0.0, 0.0, 0.0, 0.0, 0.0, 0.0, 0.0, 0.0, 0.0, 0.0, 0.0, 0.0, 0.0, 0.0, 0.0, 0.0, 0.0, 0.0, 0.0, 0.0, 0.0, 0.0, 0.0, 0.0, 0.0, 0.0, 0.0, 0.0, 0.0, 0.0, 0.0, 0.0, 0.0, 0.0, 0.0, 0.0, 0.0, 0.0, 0.0, 0.0, 0.0, 0.0, 0.0, 0.0, 0.0, 0.0, 0.0, 0.0, 0.0, 0.0, 0.0, 0.0, 0.0, 0.0, 0.0, 0.0, 0.0, 0.0, 0.0, 0.0, 0.0, 0.0, 0.0, 0.0, 0.0, 0.0, 0.0, 0.0, 0.0, 0.0, 0.0, 0.0, 0.0, 0.0, 0.0, 0.0, 0.0, 0.0, 0.0, 0.0, 0.0, 0.0, 0.0, 0.0, 0.0, 0.0, 0.0, 0.0, 0.0, 0.0, 0.0, 0.0, 0.0, 0.0, 0.0, 0.0, 0.0, 0.0, 0.0, 0.0, 0.0, 0.0, 0.0, 0.0, 0.0, 0.0, 0.0, 0.0, 0.0, 0.0, 0.0, 0.0, 0.0, 0.0, 0.0, 0.0, 0.0, 0.0, 0.0, 0.0, 0.0, 0.0, 0.0, 0.0, 0.0, 0.0, 0.0, 0.0, 0.0, 0.0, 0.0, 0.0, 0.0, 0.0, 0.0, 0.0, 0.0, 0.0, 0.0, 0.0, 0.0, 0.0, 0.0, 0.0, 0.0, 0.0, 0.0, 0.0, 0.0, 0.0, 0.0, 0.0, 0.0, 0.0, 0.0, 0.0, 0.0, 0.0, 0.0, 0.0, 0.0, 0.0, 0.0, 0.0, 0.0, 0.0, 0.0, 0.0, 0.0, 0.0, 0.0, 0.0, 0.0, 0.0, 0.0, 0.0, 0.0, 0.0, 0.0, 0.0, 0.0, 0.0, 0.0, 0.0, 0.0, 0.0, 0.0, 0.0, 0.0, 0.0, 0.0, 0.0, 0.0, 0.0, 0.0, 0.0, 0.0, 0.0, 0.0, 0.0, 0.0, 0.0, 0.0, 0.0, 0.0, 0.0, 0.0, 0.0, 0.0, 0.0, 0.0, 0.0, 0.0, 0.0, 0.0, 0.0, 0.0, 0.0, 0.0, 0.0, 0.0, 0.0, 0.0, 0.0, 0.0, 0.0, 0.0, 0.0, 0.0, 0.0, 0.0, 0.0, 0.0, 0.0, 0.0, 0.0, 0.0, 0.0, 0.0, 0.0, 0.0, 0.0, 0.0, 0.0, 0.0, 0.0, 0.0, 0.0, 0.0, 0.0, 0.0, 0.0, 0.0, 0.0, 0.0, 0.0, 0.0, 0.0, 0.0, 0.0, 0.0, 0.0, 0.0, 0.0, 0.0, 0.0, 0.0, 0.0, 0.0, 0.0, 0.0, 0.0, 0.0, 0.0, 0.0, 0.0, 0.0, 0.0, 0.0, 0.0, 0.0, 0.0, 0.0, 0.0, 0.0, 0.0, 0.0, 0.0, 0.0, 0.0, 0.0, 0.0, 0.0, 0.0, 0.0, 0.0, 0.0, 0.0, 0.0, 0.0, 0.0, 0.0, 0.0, 0.0, 0.0, 0.0, 0.0, 0.0, 0.0, 0.0, 0.0, 0.0, 0.0, 0.0, 0.0, 0.0, 0.0, 0.0, 0.0, 0.0, 0.0, 0.0, 0.0, 0.0, 0.0, 0.0, 0.0, 0.0, 0.0, 0.0, 0.0, 0.0, 0.0, 0.0, 0.0, 0.0, 0.0, 0.0, 0.0, 0.0, 0.0, 0.0, 0.0, 0.0, 0.0, 0.0, 0.0, 0.0, 0.0, 0.0, 0.0, 0.0, 0.0, 0.0, 0.0, 0.0, 0.0, 0.0, 0.0, 0.0, 0.0, 0.0, 0.0, 0.0, 0.0, 0.0, 0.0, 0.0, 0.0, 0.0, 0.0, 0.0, 0.0, 0.0, 0.0, 0.0, 0.0, 0.0, 0.0, 0.0, 0.0, 0.0, 0.0, 0.0, 0.0, 0.0, 0.0, 0.0, 0.0, 0.0, 0.0, 0.0, 0.0, 0.0, 0.0, 0.0, 0.0, 0.0, 0.0, 0.0, 0.0, 0.0, 0.0, 0.0, 0.0, 0.0, 0.0, 0.0, 0.0, 0.0, 0.0, 0.0, 0.0, 0.0, 0.0, 0.0, 0.0, 0.0, 0.0, 0.0, 0.0, 0.0, 0.0, 0.0, 0.0, 0.0, 0.0, 0.0, 0.0, 0.0, 0.0, 0.0, 0.0, 0.0, 0.0, 0.0, 0.0, 0.0, 0.0, 0.0, 0.0, 0.0, 0.0, 0.0, 0.0, 0.0, 0.0, 0.0, 0.0, 0.0, 0.0, 0.0, 0.0, 0.0, 0.0, 0.0, 0.0, 0.0, 0.0, 0.0, 0.0, 0.0, 0.0, 0.0, 0.0, 0.0, 0.0, 0.0, 0.0, 0.0, 0.0, 0.0, 0.0, 0.0, 0.0, 0.0, 0.0, 0.0, 0.0, 0.0, 0.0, 0.0, 0.0, 0.0, 0.0, 0.0, 0.0, 0.0, 0.0, 0.0, 0.0, 0.0, 0.0, 0.0, 0.0, 0.0, 0.0, 0.0, 0.0, 0.0, 0.0, 0.0, 0.0, 0.0, 0.0, 0.0, 0.0, 0.0, 0.0, 0.0, 0.0, 0.0, 0.0, 0.0, 0.0, 0.0, 0.0, 0.0, 0.0, 0.0, 0.0, 0.0, 0.0, 0.0, 0.0, 0.0, 0.0, 0.0, 0.0, 0.0, 0.0, 0.0, 0.0, 0.0, 0.0, 0.0, 0.0, 0.0, 0.0, 0.0, 0.0, 0.0, 0.0, 0.0, 0.0, 0.0, 0.0, 0.0, 0.0, 0.0, 0.0, 0.0, 0.0, 0.0, 0.0, 0.0, 0.0, 0.0, 0.0, 0.0, 0.0, 0.0, 0.0, 0.0, 0.0, 0.0, 0.0, 0.0, 0.0, 0.0, 0.0, 0.0, 0.0, 0.0, 0.0, 0.0, 0.0, 0.0, 0.0, 0.0, 0.0, 0.0, 0.0, 0.0, 0.0, 0.0, 0.0, 0.0, 0.0, 0.0, 0.0, 0.0, 0.0, 0.0, 0.0, 0.0, 0.0, 0.0, 0.0, 0.0, 0.0, 0.0, 0.0, 0.0, 0.0, 0.0, 0.0, 0.0, 0.0, 0.0, 0.0, 0.0, 0.0, 0.0, 0.0, 0.0, 0.0, 0.0, 0.0, 0.0, 0.0, 0.0, 0.0, 0.0, 0.0, 0.0, 0.0, 0.0, 0.0, 0.0, 0.0, 0.0, 0.0, 0.0, 0.0, 0.0, 0.0, 0.0, 0.0, 0.0, 0.0, 0.0, 0.0, 0.0, 0.0, 0.0, 0.0, 0.0, 0.0, 0.0, 0.0, 0.0, 0.0, 0.0, 0.0, 0.0, 0.0, 0.0, 0.0, 0.0, 0.0, 0.0, 0.0, 0.0, 0.0, 0.0, 0.0, 0.0, 0.0, 0.0, 0.0, 0.0, 0.0, 0.0, 0.0, 0.0, 0.0, 0.0, 0.0, 0.0, 0.0, 0.0, 0.0, 0.0, 0.0, 0.0, 0.0, 0.0, 0.0, 0.0, 0.0, 0.0, 0.0, 0.0, 0.0, 0.0, 0.0, 0.0, 0.0, 0.0, 0.0, 0.0, 0.0, 0.0, 0.0, 0.0, 0.0, 0.0, 0.0, 0.0, 0.0, 0.0, 0.0, 0.0, 0.0, 0.0, 0.0, 0.0, 0.0, 0.0, 0.0, 0.0, 0.0, 0.0, 0.0, 0.0, 0.0, 0.0, 0.0, 0.0, 0.0, 0.0, 0.0, 0.0, 0.0, 0.0, 0.0, 0.0, 0.0, 0.0, 0.0, 0.0, 0.0, 0.0, 0.0, 0.0, 0.0, 0.0, 0.0, 0.0, 0.0, 0.0, 0.0, 0.0, 0.0, 0.0, 0.0, 0.0, 0.0, 0.0, 0.0, 0.0, 0.0, 0.0, 0.0, 0.0, 0.0, 0.0, 0.0, 0.0, 0.0, 0.0, 0.0, 0.0, 0.0, 0.0, 0.0, 0.0, 0.0, 0.0, 0.0, 0.0, 0.0, 0.0, 0.0, 0.0, 0.0, 0.0, 0.0, 0.0, 0.0, 0.0, 0.0, 0.0, 0.0, 0.0, 0.0, 0.0, 0.0, 0.0, 0.0, 0.0, 0.0, 0.0, 0.0, 0.0, 0.0, 0.0, 0.0, 0.0, 0.0, 0.0, 0.0, 0.0, 0.0, 0.0, 0.0, 0.0, 0.0, 0.0, 0.0, 0.0, 0.0, 0.0, 0.0, 0.0, 0.0, 0.0, 0.0, 0.0, 0.0, 0.0, 0.0, 0.0, 0.0, 0.0, 0.0, 0.0, 0.0, 0.0, 0.0, 0.0, 0.0, 0.0, 0.0, 0.0, 0.0, 0.0, 0.0, 0.0, 0.0, 0.0, 0.0, 0.0, 0.0, 0.0, 0.0, 0.0, 0.0, 0.0, 0.0, 0.0, 0.0, 0.0, 0.0, 0.0, 0.0, 0.0, 0.0, 0.0, 0.0, 0.0, 0.0, 0.0, 0.0, 0.0, 0.0, 0.0, 0.0, 0.0, 0.0, 0.0, 0.0, 0.0, 0.0, 0.0, 0.0, 0.0, 0.0, 0.0, 0.0, 0.0, 0.0, 0.0, 0.0, 0.0, 0.0, 0.0, 0.0, 0.0, 0.0, 0.0, 0.0, 0.0, 0.0, 0.0, 0.0, 0.0, 0.0, 0.0, 0.0, 0.0, 0.0, 0.0, 0.0, 0.0, 0.0, 0.0, 0.0, 0.0, 0.0, 0.0, 0.0, 0.0, 0.0, 0.0, 0.0, 0.0, 0.0, 0.0, 0.0, 0.0, 0.0, 0.0, 0.0, 0.0, 0.0, 0.0, 0.0, 0.0, 0.0, 0.0, 0.0, 0.0, 0.0, 0.0, 0.0, 0.0, 0.0, 0.0, 0.0, 0.0, 0.0, 0.0, 0.0, 0.0, 0.0, 0.0, 0.0, 0.0, 0.0, 0.0, 0.0, 0.0, 0.0, 0.0, 0.0, 0.0, 0.0, 0.0, 0.0, 0.0, 0.0, 0.0, 0.0, 0.0, 0.0, 0.0, 0.0, 0.0, 0.0, 0.0, 0.0, 0.0, 0.0, 0.0, 0.0, 0.0, 0.0, 0.0, 0.0, 0.0, 0.0, 0.0, 0.0, 0.0, 0.0, 0.0, 0.0, 0.0, 0.0, 0.0, 0.0, 0.0, 0.0, 0.0, 0.0, 0.0, 0.0, 0.0, 0.0, 0.0, 0.0, 0.0, 0.0, 0.0, 0.0, 0.0, 0.0, 0.0, 0.0, 0.0, 0.0, 0.0, 0.0, 0.0, 0.0, 0.0, 0.0, 0.0, 0.0, 0.0, 0.0, 0.0, 0.0, 0.0, 0.0, 0.0, 0.0, 0.0, 0.0, 0.0, 0.0, 0.0, 0.0, 0.0, 0.0, 0.0, 0.0, 0.0, 0.0, 0.0, 0.0, 0.0, 0.0, 0.0, 0.0, 0.0, 0.0, 0.0, 0.0, 0.0, 0.0, 0.0, 0.0, 0.0, 0.0, 0.0, 0.0, 0.0, 0.0, 0.0, 0.0, 0.0, 0.0, 0.0, 0.0, 0.0, 0.0, 0.0, 0.0, 0.0, 0.0, 0.0, 0.0, 0.0, 0.0, 0.0, 0.0, 0.0, 0.0, 0.0, 0.0, 0.0, 0.0, 0.0, 0.0, 0.0, 0.0, 0.0, 0.0, 0.0, 0.0, 0.0, 0.0, 0.0, 0.0, 0.0, 0.0, 0.0, 0.0, 0.0, 0.0, 0.0, 0.0, 0.0, 0.0, 0.0, 0.0, 0.0, 0.0, 0.0, 0.0, 0.0, 0.0, 0.0, 0.0, 0.0, 0.0, 0.0, 0.0, 0.0, 0.0, 0.0, 0.0, 0.0, 0.0, 0.0, 0.0, 0.0, 0.0, 0.0, 0.0, 0.0, 0.0, 0.0, 0.0, 0.0, 0.0, 0.0, 0.0, 0.0, 0.0, 0.0, 0.0, 0.0, 0.0, 0.0, 0.0, 0.0, 0.0, 0.0, 0.0, 0.0, 0.0, 0.0, 0.0, 0.0, 0.0, 0.0, 0.0, 0.0, 0.0, 0.0, 0.0, 0.0, 0.0, 0.0, 0.0, 0.0, 0.0, 0.0, 0.0, 0.0, 0.0, 0.0, 0.0, 0.0, 0.0, 0.0, 0.0, 0.0, 0.0, 0.0, 0.0, 0.0, 0.0, 0.0, 0.0, 0.0, 0.0, 0.0, 0.0, 0.0, 0.0, 0.0, 0.0, 0.0, 0.0, 0.0, 0.0, 0.0, 0.0, 0.0, 0.0, 0.0, 0.0, 0.0, 0.0, 0.0, 0.0, 0.0, 0.0, 0.0, 0.0, 0.0, 0.0, 0.0, 0.0, 0.0, 0.0, 0.0, 0.0, 0.0, 0.0, 0.0, 0.0, 0.0, 0.0, 0.0, 0.0, 0.0, 0.0, 0.0, 0.0, 0.0, 0.0, 0.0, 0.0, 0.0, 0.0, 0.0, 0.0, 0.0, 0.0, 0.0, 0.0, 0.0, 0.0, 0.0, 0.0, 0.0, 0.0, 0.0, 0.0, 0.0, 0.0, 0.0, 0.0, 0.0, 0.0, 0.0, 0.0, 0.0, 0.0, 0.0, 0.0, 0.0, 0.0, 0.0, 0.0, 0.0, 0.0, 0.0, 0.0, 0.0, 0.0, 0.0, 0.0, 0.0, 0.0, 0.0, 0.0, 0.0, 0.0, 0.0, 0.0, 0.0, 0.0, 0.0, 0.0, 0.0, 0.0, 0.0, 0.0, 0.0, 0.0, 0.0, 0.0, 0.0, 0.0, 0.0, 0.0, 0.0, 0.0, 0.0, 0.0, 0.0, 0.0, 0.0, 0.0, 0.0, 0.0, 0.0, 0.0, 0.0, 0.0, 0.0, 0.0, 0.0, 0.0, 0.0, 0.0, 0.0, 0.0, 0.0, 0.0, 0.0, 0.0, 0.0, 0.0, 0.0, 0.0, 0.0, 0.0, 0.0, 0.0, 0.0, 0.0, 0.0, 0.0, 0.0, 0.0, 0.0, 0.0, 0.0, 0.0, 0.0, 0.0, 0.0, 0.0, 0.0, 0.0, 0.0, 0.0, 0.0, 0.0, 0.0, 0.0, 0.0, 0.0, 0.0, 0.0, 0.0, 0.0, 0.0, 0.0, 0.0, 0.0, 0.0, 0.0, 0.0, 0.0, 0.0, 0.0, 0.0, 0.0, 0.0, 0.0, 0.0, 0.0, 0.0, 0.0, 0.0, 0.0, 0.0, 0.0, 0.0, 0.0, 0.0, 0.0, 0.0, 0.0, 0.0, 0.0, 0.0, 0.0, 0.0, 0.0, 0.0, 0.0, 0.0, 0.0, 0.0, 0.0, 0.0, 0.0, 0.0, 0.0, 0.0, 0.0, 0.0, 0.0, 0.0, 0.0, 0.0, 0.0, 0.0, 0.0, 0.0, 0.0, 0.0, 0.0, 0.0, 0.0, 0.0, 0.0, 0.0, 0.0, 0.0, 0.0, 0.0, 0.0, 0.0, 0.0, 0.0, 0.0, 0.0, 0.0, 0.0, 0.0, 0.0, 0.0, 0.0, 0.0, 0.0, 0.0, 0.0, 0.0, 0.0, 0.0, 0.0, 0.0, 0.0, 0.0, 0.0, 0.0, 0.0, 0.0, 0.0, 0.0, 0.0, 0.0, 0.0, 0.0, 0.0, 0.0, 0.0, 0.0, 0.0, 0.0, 0.0, 0.0, 0.0, 0.0, 0.0, 0.0, 0.0, 0.0, 0.0, 0.0, 0.0, 0.0, 0.0, 0.0, 0.0, 0.0, 0.0, 0.0, 0.0, 0.0, 0.0, 0.0, 0.0, 0.0, 0.0, 0.0, 0.0, 0.0, 0.0, 0.0, 0.0, 0.0, 0.0, 0.0, 0.0, 0.0, 0.0, 0.0, 0.0, 0.0, 0.0, 0.0, 0.0, 0.0, 0.0, 0.0, 0.0, 0.0, 0.0, 0.0, 0.0, 0.0, 0.0, 0.0, 0.0, 0.0, 0.0, 0.0, 0.0, 0.0, 0.0, 0.0, 0.0, 0.0, 0.0, 0.0, 0.0, 0.0, 0.0, 0.0, 0.0, 0.0, 0.0, 0.0, 0.0, 0.0, 0.0, 0.0, 0.0, 0.0, 0.0, 0.0, 0.0, 0.0, 0.0, 0.0, 0.0, 0.0, 0.0, 0.0, 0.0, 0.0, 0.0, 0.0, 0.0, 0.0, 0.0, 0.0, 0.0, 0.0, 0.0, 0.0, 0.0, 0.0, 0.0, 0.0, 0.0, 0.0, 0.0, 0.0, 0.0, 0.0, 0.0, 0.0, 0.0, 0.0, 0.0, 0.0, 0.0, 0.0, 0.0, 0.0, 0.0, 0.0, 0.0, 0.0, 0.0, 0.0, 0.0, 0.0, 0.0, 0.0, 0.0, 0.0, 0.0, 0.0, 0.0, 0.0, 0.0, 0.0, 0.0, 0.0, 0.0, 0.0, 0.0, 0.0, 0.0, 0.0, 0.0, 0.0, 0.0, 0.0, 0.0, 0.0, 0.0, 0.0, 0.0, 0.0, 0.0, 0.0, 0.0, 0.0, 0.0, 0.0, 0.0, 0.0, 0.0, 0.0, 0.0, 0.0, 0.0, 0.0, 0.0, 0.0, 0.0, 0.0, 0.0, 0.0, 0.0, 0.0, 0.0, 0.0, 0.0, 0.0, 0.0, 0.0, 0.0, 0.0, 0.0, 0.0, 0.0, 0.0, 0.0, 0.0, 0.0, 0.0, 0.0, 0.0, 0.0, 0.0, 0.0, 0.0, 0.0, 0.0, 0.0, 0.0, 0.0, 0.0, 0.0, 0.0, 0.0, 0.0, 0.0, 0.0, 0.0, 0.0, 0.0, 0.0, 0.0, 0.0, 0.0, 0.0, 0.0, 0.0, 0.0, 0.0, 0.0, 0.0, 0.0, 0.0, 0.0, 0.0, 0.0, 0.0, 0.0, 0.0, 0.0, 0.0, 0.0, 0.0, 0.0, 0.0, 0.0, 0.0, 0.0, 0.0, 0.0, 0.0, 0.0, 0.0, 0.0, 0.0, 0.0, 0.0, 0.0, 0.0, 0.0, 0.0, 0.0, 0.0, 0.0, 0.0, 0.0, 0.0, 0.0, 0.0, 0.0, 0.0, 0.0, 0.0, 0.0, 0.0, 0.0, 0.0, 0.0, 0.0, 0.0, 0.0, 0.0, 0.0, 0.0, 0.0, 0.0, 0.0, 0.0, 0.0, 0.0, 0.0, 0.0, 0.0, 0.0, 0.0, 0.0, 0.0, 0.0, 0.0, 0.0, 0.0, 0.0, 0.0, 0.0, 0.0, 0.0, 0.0, 0.0, 0.0, 0.0, 0.0, 0.0, 0.0, 0.0, 0.0, 0.0, 0.0, 0.0, 0.0, 0.0, 0.0, 0.0, 0.0, 0.0, 0.0, 0.0, 0.0, 0.0, 0.0, 0.0, 0.0, 0.0, 0.0, 0.0, 0.0, 0.0, 0.0, 0.0, 0.0, 0.0, 0.0, 0.0, 0.0, 0.0, 0.0, 0.0, 0.0, 0.0, 0.0, 0.0, 0.0, 0.0, 0.0])
me_plane_053.materials.append(mat_sedia)
me_plane_053.use_remesh_preserve_volume = False
me_plane_053.use_remesh_preserve_attributes = False
me_plane_053.use_mirror_vertex_groups = False
me_plane_053.update()

# ---- objects
ob_chair = bpy.data.objects.new('Chair', me_plane_053)

# ---- transforms, parenting, visibility, modifiers, constraints
ob_chair.location = (0.0, 0.0, 0.0)
ob_chair.lineart.crease_threshold = 0.0
_m = ob_chair.modifiers.new('Bevel', 'BEVEL')
_m.width = 0.005
_m.width_pct = 0.005
_m.angle_limit = 1.134
_m.spread = 1.0
_m = ob_chair.modifiers.new('Subdivision', 'SUBSURF')
_m.uv_smooth = 'PRESERVE_CORNERS'
_m.levels = 2

# ---- collection membership
scene.collection.objects.link(ob_chair)
col_chair.objects.link(ob_chair)

# ---- scene / render settings (as saved in the file)
scene.frame_start = 1; scene.frame_end = 250; scene.frame_set(1)
scene.render.engine = 'BLENDER_EEVEE_NEXT'
scene.render.image_settings.exr_codec = 'NONE'
scene.render.simplify_subdivision_render = 0
scene.render.simplify_child_particles_render = 0.0
scene.cycles.use_denoising = False
scene.cycles.samples = 128
scene.cycles.sampling_pattern = 'TABULATED_SOBOL'
scene.cycles.use_adaptive_sampling = False
scene.cycles.use_light_tree = False
scene.view_settings.view_transform = 'Filmic'
bpy.context.view_layer.update()

# ---- added for rendering (the .blend has no active camera and no usable light): camera, sun + grey world if the file has none
cam_auto = bpy.data.cameras.new('AutoCamera')
cam_auto.lens = 50.0
cam_auto.sensor_width = 36.0
cam_auto.clip_end = 1000.0
ob_auto_camera = bpy.data.objects.new('AutoCamera', cam_auto)
scene.collection.objects.link(ob_auto_camera)
ob_auto_camera.location = (0.970842, -1.14118, 1.18568)
ob_auto_camera.rotation_euler = (1.09748, -7.21219e-08, 0.694738)
scene.camera = ob_auto_camera
light_auto_sun = bpy.data.lights.new('AutoSun', 'SUN')
light_auto_sun.energy = 3.0
light_auto_sun.angle = 0.0523599
ob_auto_sun = bpy.data.objects.new('AutoSun', light_auto_sun)
scene.collection.objects.link(ob_auto_sun)
ob_auto_sun.rotation_euler = (0.872665, 0.174533, 0.523599)
if scene.world is None:
    world_auto = bpy.data.worlds.new('AutoWorld')
    world_auto.color = (0.3, 0.3, 0.3)
    scene.world = world_auto
bpy.context.view_layer.update()
